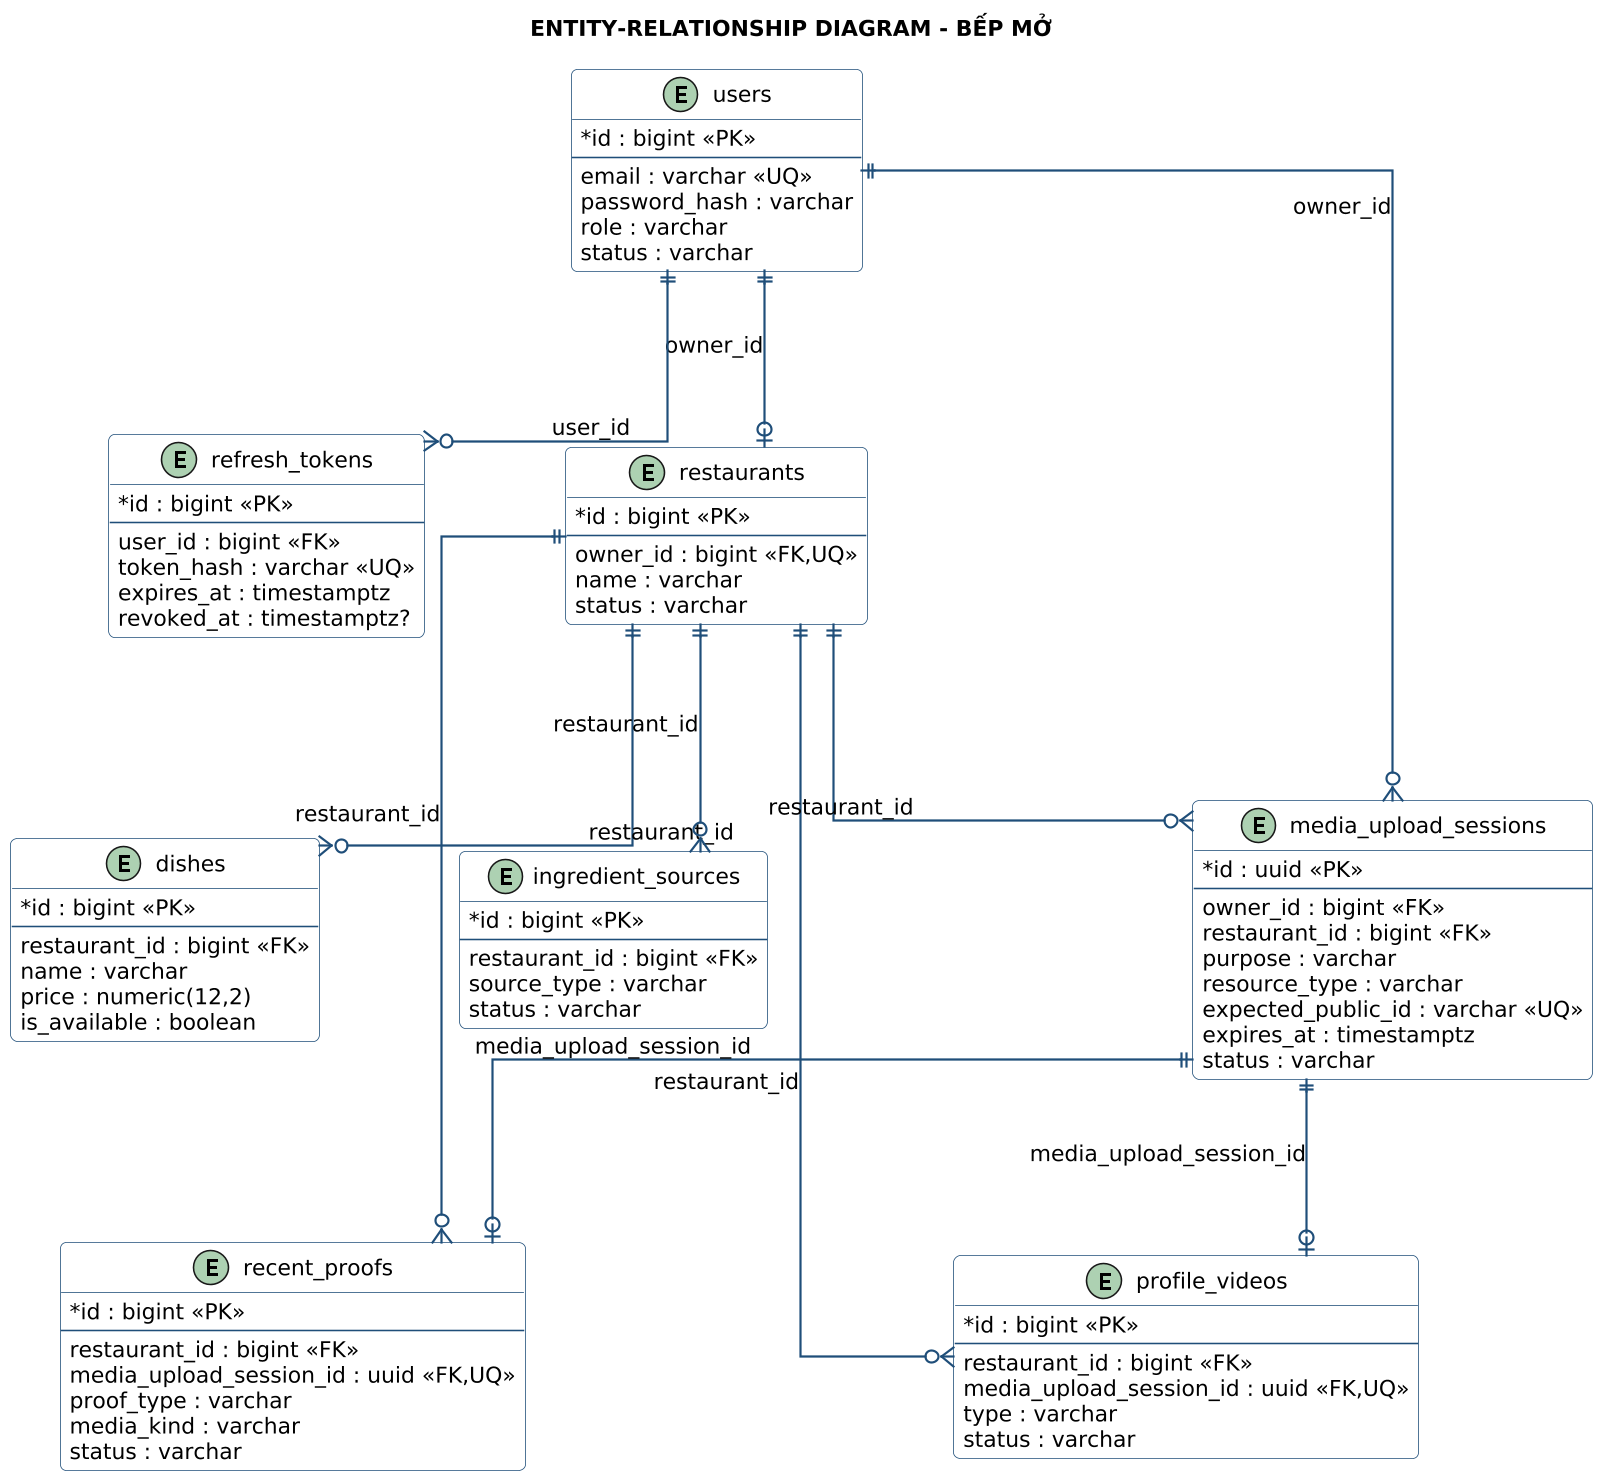

The diagram above was rendered by PlantUML. Its source (embedded in the PNG):
@startuml
title ENTITY-RELATIONSHIP DIAGRAM - BẾP MỞ
top to bottom direction

skinparam dpi 150
skinparam defaultFontName Arial
skinparam defaultFontSize 15
skinparam shadowing false
skinparam roundcorner 8
skinparam nodesep 90
skinparam ranksep 105
skinparam ArrowFontSize 14
skinparam ArrowThickness 1.4
skinparam linetype ortho
skinparam classAttributeIconSize 0
skinparam class {
  FontSize 15
  AttributeFontSize 14
  BackgroundColor #FFFFFF
  BorderColor #1F4E79
  ArrowColor #1F4E79
}

entity users {
  * id : bigint <<PK>>
  --
  email : varchar <<UQ>>
  password_hash : varchar
  role : varchar
  status : varchar
}

entity refresh_tokens {
  * id : bigint <<PK>>
  --
  user_id : bigint <<FK>>
  token_hash : varchar <<UQ>>
  expires_at : timestamptz
  revoked_at : timestamptz?
}

entity restaurants {
  * id : bigint <<PK>>
  --
  owner_id : bigint <<FK,UQ>>
  name : varchar
  status : varchar
}

entity dishes {
  * id : bigint <<PK>>
  --
  restaurant_id : bigint <<FK>>
  name : varchar
  price : numeric(12,2)
  is_available : boolean
}

entity ingredient_sources {
  * id : bigint <<PK>>
  --
  restaurant_id : bigint <<FK>>
  source_type : varchar
  status : varchar
}

entity profile_videos {
  * id : bigint <<PK>>
  --
  restaurant_id : bigint <<FK>>
  media_upload_session_id : uuid <<FK,UQ>>
  type : varchar
  status : varchar
}

entity recent_proofs {
  * id : bigint <<PK>>
  --
  restaurant_id : bigint <<FK>>
  media_upload_session_id : uuid <<FK,UQ>>
  proof_type : varchar
  media_kind : varchar
  status : varchar
}

entity media_upload_sessions {
  * id : uuid <<PK>>
  --
  owner_id : bigint <<FK>>
  restaurant_id : bigint <<FK>>
  purpose : varchar
  resource_type : varchar
  expected_public_id : varchar <<UQ>>
  expires_at : timestamptz
  status : varchar
}

users ||--o| restaurants : owner_id
users ||--o{ refresh_tokens : user_id
restaurants ||--o{ dishes : restaurant_id
restaurants ||--o{ ingredient_sources : restaurant_id
restaurants ||--o{ profile_videos : restaurant_id
restaurants ||--o{ recent_proofs : restaurant_id
users ||--o{ media_upload_sessions : owner_id
restaurants ||--o{ media_upload_sessions : restaurant_id
media_upload_sessions ||--o| profile_videos : media_upload_session_id
media_upload_sessions ||--o| recent_proofs : media_upload_session_id
@enduml